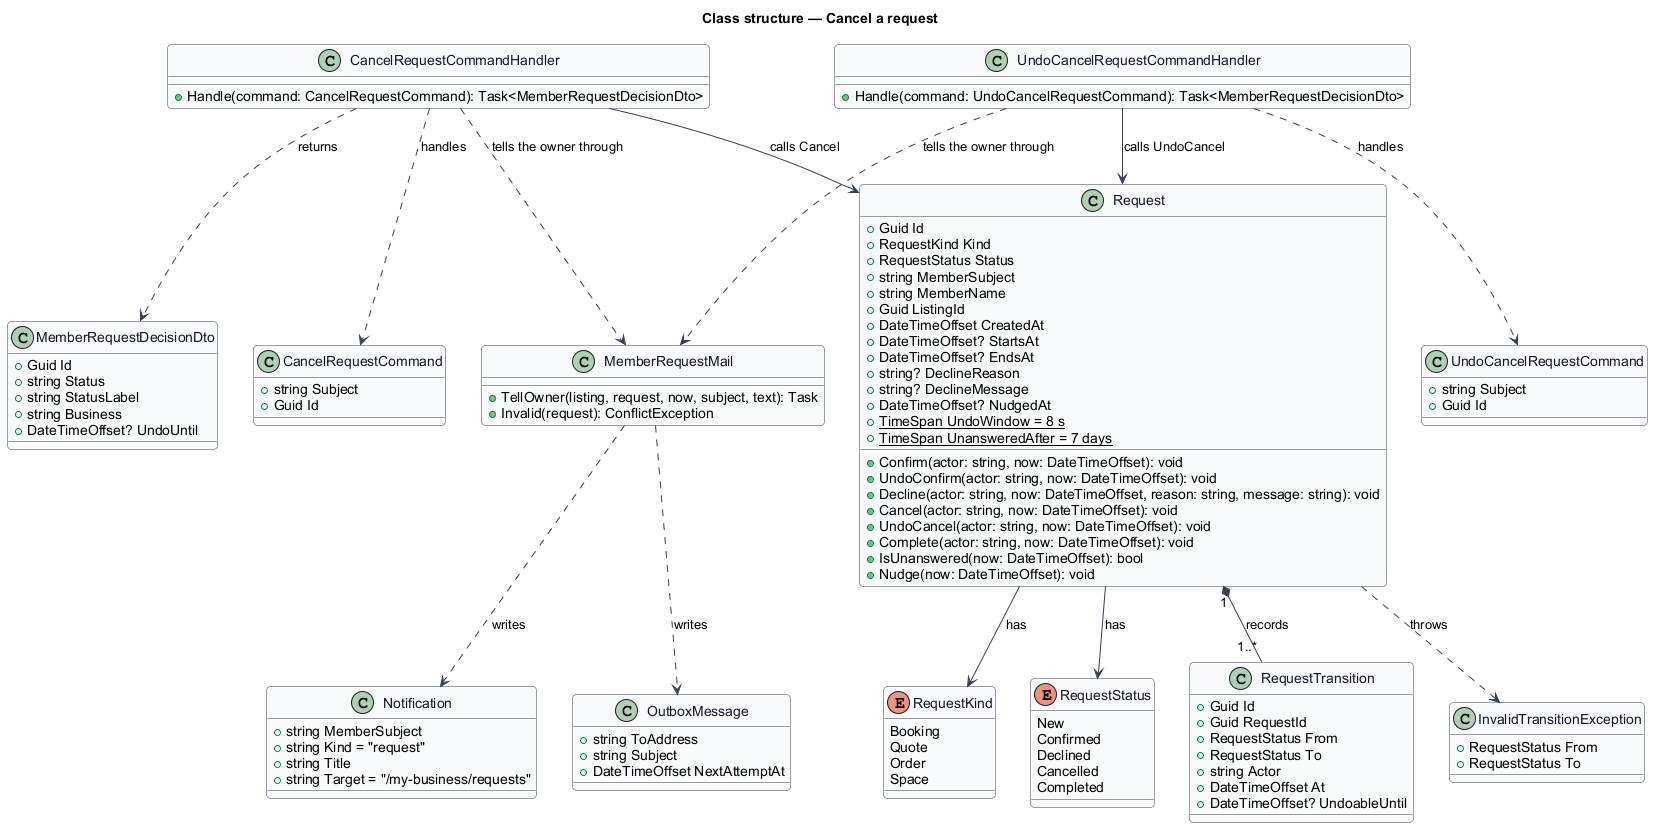

The diagram above was rendered by PlantUML. Its source (embedded in the PNG):
@startuml
' --- shared skin header ---
skinparam backgroundColor #FFFFFF
skinparam shadowing false
skinparam roundcorner 8
skinparam defaultFontName Arial
skinparam ArrowColor #344054
skinparam class {
  BorderColor #344054
  FontColor #101828
  BackgroundColor #F9FAFB
}
' --------------------------
title Class structure — Cancel a request

enum RequestKind {
  Booking
  Quote
  Order
  Space
}

enum RequestStatus {
  New
  Confirmed
  Declined
  Cancelled
  Completed
}

class Request {
  +Guid Id
  +RequestKind Kind
  +RequestStatus Status
  +string MemberSubject
  +string MemberName
  +Guid ListingId
  +DateTimeOffset CreatedAt
  +DateTimeOffset? StartsAt
  +DateTimeOffset? EndsAt
  +string? DeclineReason
  +string? DeclineMessage
  +DateTimeOffset? NudgedAt
  +{static} TimeSpan UndoWindow = 8 s
  +{static} TimeSpan UnansweredAfter = 7 days
  +Confirm(actor: string, now: DateTimeOffset): void
  +UndoConfirm(actor: string, now: DateTimeOffset): void
  +Decline(actor: string, now: DateTimeOffset, reason: string, message: string): void
  +Cancel(actor: string, now: DateTimeOffset): void
  +UndoCancel(actor: string, now: DateTimeOffset): void
  +Complete(actor: string, now: DateTimeOffset): void
  +IsUnanswered(now: DateTimeOffset): bool
  +Nudge(now: DateTimeOffset): void
}

class RequestTransition {
  +Guid Id
  +Guid RequestId
  +RequestStatus From
  +RequestStatus To
  +string Actor
  +DateTimeOffset At
  +DateTimeOffset? UndoableUntil
}

Request "1" *-- "1..*" RequestTransition : records
Request --> RequestKind : has
Request --> RequestStatus : has

class InvalidTransitionException {
  +RequestStatus From
  +RequestStatus To
}

class CancelRequestCommand {
  +string Subject
  +Guid Id
}

class CancelRequestCommandHandler {
  +Handle(command: CancelRequestCommand): Task<MemberRequestDecisionDto>
}

class MemberRequestDecisionDto {
  +Guid Id
  +string Status
  +string StatusLabel
  +string Business
  +DateTimeOffset? UndoUntil
}

class UndoCancelRequestCommand {
  +string Subject
  +Guid Id
}

class UndoCancelRequestCommandHandler {
  +Handle(command: UndoCancelRequestCommand): Task<MemberRequestDecisionDto>
}

class MemberRequestMail {
  +TellOwner(listing, request, now, subject, text): Task
  +Invalid(request): ConflictException
}

class Notification {
  +string MemberSubject
  +string Kind = "request"
  +string Title
  +string Target = "/my-business/requests"
}

class OutboxMessage {
  +string ToAddress
  +string Subject
  +DateTimeOffset NextAttemptAt
}

Request ..> InvalidTransitionException : throws
CancelRequestCommandHandler ..> CancelRequestCommand : handles
CancelRequestCommandHandler --> Request : calls Cancel
CancelRequestCommandHandler ..> MemberRequestDecisionDto : returns
CancelRequestCommandHandler ..> MemberRequestMail : tells the owner through
UndoCancelRequestCommandHandler ..> UndoCancelRequestCommand : handles
UndoCancelRequestCommandHandler --> Request : calls UndoCancel
UndoCancelRequestCommandHandler ..> MemberRequestMail : tells the owner through
MemberRequestMail ..> Notification : writes
MemberRequestMail ..> OutboxMessage : writes
@enduml